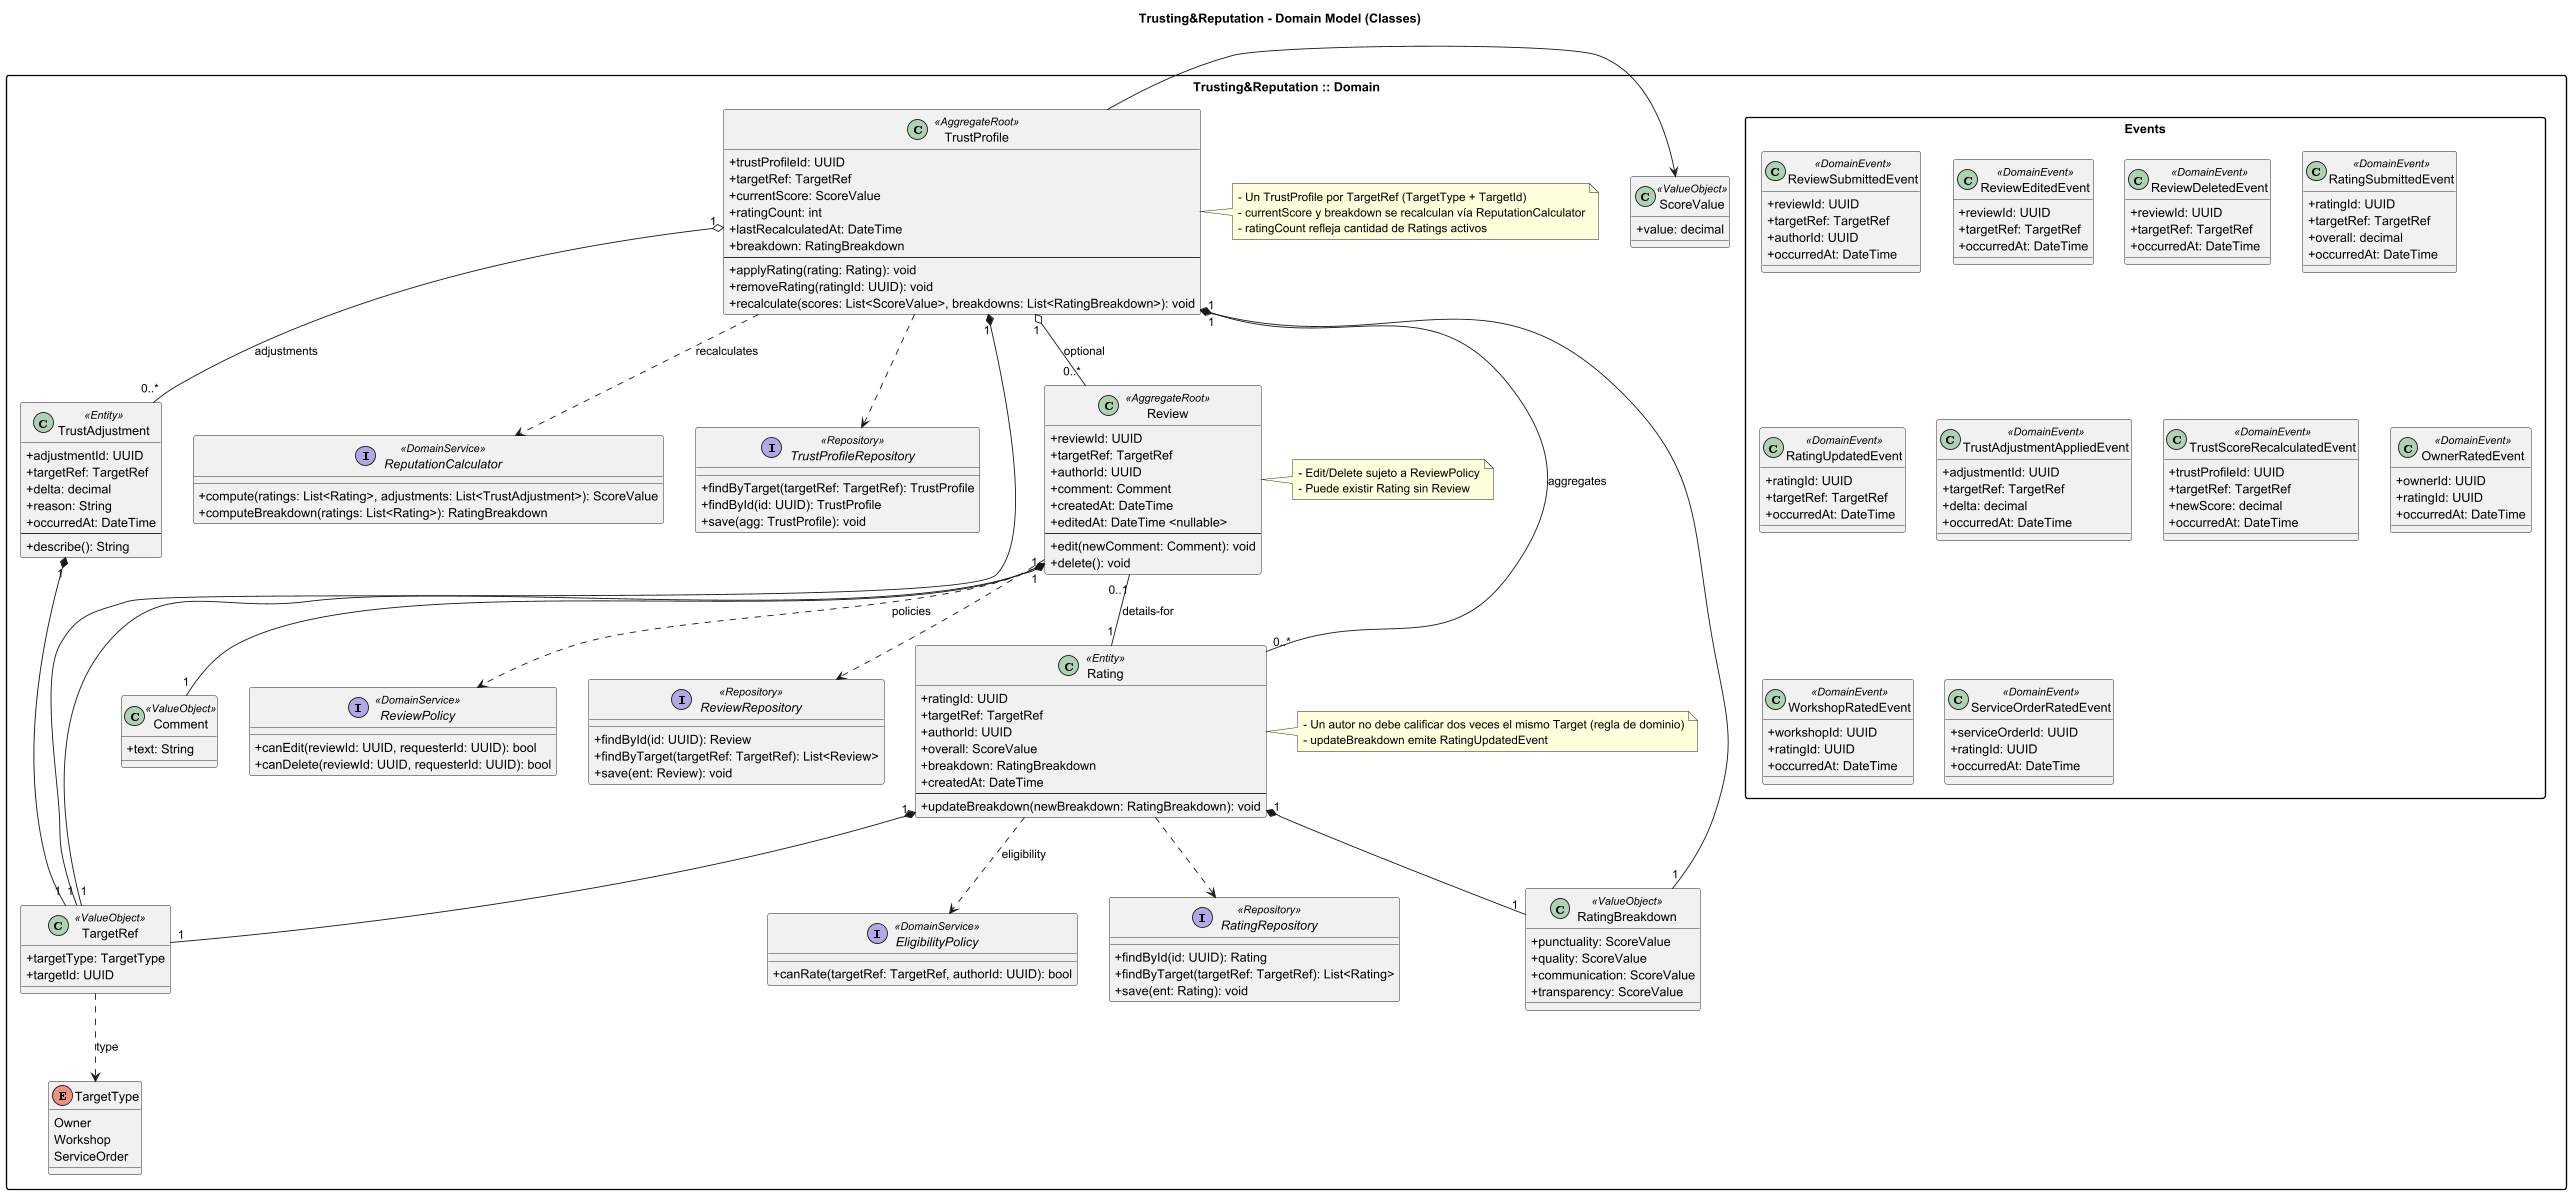

The diagram above was rendered by PlantUML. Its source (embedded in the PNG):
@startuml
title Trusting&Reputation - Domain Model (Classes)

skinparam packageStyle rectangle
skinparam classAttributeIconSize 0

package "Trusting&Reputation :: Domain" {

  '========================
  ' Enums (líneas separadas)
  '========================
  enum TargetType {
    Owner
    Workshop
    ServiceOrder
  }

  '========================
  ' Value Objects
  '========================
  class TargetRef <<ValueObject>> {
    +targetType: TargetType
    +targetId: UUID
  }

  class ScoreValue <<ValueObject>> {
    +value: decimal
  }

  class RatingBreakdown <<ValueObject>> {
    +punctuality: ScoreValue
    +quality: ScoreValue
    +communication: ScoreValue
    +transparency: ScoreValue
  }

  class Comment <<ValueObject>> {
    +text: String
  }

  '========================
  ' Aggregates
  '========================
  class TrustProfile <<AggregateRoot>> {
    +trustProfileId: UUID
    +targetRef: TargetRef
    +currentScore: ScoreValue
    +ratingCount: int
    +lastRecalculatedAt: DateTime
    +breakdown: RatingBreakdown
    --
    +applyRating(rating: Rating): void
    +removeRating(ratingId: UUID): void
    +recalculate(scores: List<ScoreValue>, breakdowns: List<RatingBreakdown>): void
  }

  class Review <<AggregateRoot>> {
    +reviewId: UUID
    +targetRef: TargetRef
    +authorId: UUID
    +comment: Comment
    +createdAt: DateTime
    +editedAt: DateTime <nullable>
    --
    +edit(newComment: Comment): void
    +delete(): void
  }

  '========================
  ' Entities
  '========================
  class Rating <<Entity>> {
    +ratingId: UUID
    +targetRef: TargetRef
    +authorId: UUID
    +overall: ScoreValue
    +breakdown: RatingBreakdown
    +createdAt: DateTime
    --
    +updateBreakdown(newBreakdown: RatingBreakdown): void
  }

  class TrustAdjustment <<Entity>> {
    +adjustmentId: UUID
    +targetRef: TargetRef
    +delta: decimal
    +reason: String
    +occurredAt: DateTime
    --
    +describe(): String
  }

  '========================
  ' Domain Services (Interfaces)
  '========================
  interface ReputationCalculator <<DomainService>> {
    +compute(ratings: List<Rating>, adjustments: List<TrustAdjustment>): ScoreValue
    +computeBreakdown(ratings: List<Rating>): RatingBreakdown
  }

  interface ReviewPolicy <<DomainService>> {
    +canEdit(reviewId: UUID, requesterId: UUID): bool
    +canDelete(reviewId: UUID, requesterId: UUID): bool
  }

  interface EligibilityPolicy <<DomainService>> {
    +canRate(targetRef: TargetRef, authorId: UUID): bool
  }

  '========================
  ' Repositories (Interfaces)
  '========================
  interface TrustProfileRepository <<Repository>> {
    +findByTarget(targetRef: TargetRef): TrustProfile
    +findById(id: UUID): TrustProfile
    +save(agg: TrustProfile): void
  }

  interface RatingRepository <<Repository>> {
    +findById(id: UUID): Rating
    +findByTarget(targetRef: TargetRef): List<Rating>
    +save(ent: Rating): void
  }

  interface ReviewRepository <<Repository>> {
    +findById(id: UUID): Review
    +findByTarget(targetRef: TargetRef): List<Review>
    +save(ent: Review): void
  }

  '========================
  ' Domain Events
  '========================
  package "Events" {
    class ReviewSubmittedEvent <<DomainEvent>> {
      +reviewId: UUID
      +targetRef: TargetRef
      +authorId: UUID
      +occurredAt: DateTime
    }

    class ReviewEditedEvent <<DomainEvent>> {
      +reviewId: UUID
      +targetRef: TargetRef
      +occurredAt: DateTime
    }

    class ReviewDeletedEvent <<DomainEvent>> {
      +reviewId: UUID
      +targetRef: TargetRef
      +occurredAt: DateTime
    }

    class RatingSubmittedEvent <<DomainEvent>> {
      +ratingId: UUID
      +targetRef: TargetRef
      +overall: decimal
      +occurredAt: DateTime
    }

    class RatingUpdatedEvent <<DomainEvent>> {
      +ratingId: UUID
      +targetRef: TargetRef
      +occurredAt: DateTime
    }

    class TrustAdjustmentAppliedEvent <<DomainEvent>> {
      +adjustmentId: UUID
      +targetRef: TargetRef
      +delta: decimal
      +occurredAt: DateTime
    }

    class TrustScoreRecalculatedEvent <<DomainEvent>> {
      +trustProfileId: UUID
      +targetRef: TargetRef
      +newScore: decimal
      +occurredAt: DateTime
    }

    class OwnerRatedEvent <<DomainEvent>> {
      +ownerId: UUID
      +ratingId: UUID
      +occurredAt: DateTime
    }

    class WorkshopRatedEvent <<DomainEvent>> {
      +workshopId: UUID
      +ratingId: UUID
      +occurredAt: DateTime
    }

    class ServiceOrderRatedEvent <<DomainEvent>> {
      +serviceOrderId: UUID
      +ratingId: UUID
      +occurredAt: DateTime
    }
  }

  '========================
  ' Relationships
  '========================
  TrustProfile "1" o-- "0..*" Rating : aggregates
  TrustProfile "1" o-- "0..*" TrustAdjustment : adjustments
  TrustProfile "1" o-- "0..*" Review : optional

  ' Asociación Review ↔ Rating (1:1 opcional)
  Review "0..1" -- "1" Rating : details-for

  ' VO composición
  TrustProfile "1" *-- "1" TargetRef
  TrustProfile "1" *-- "1" RatingBreakdown
  Rating "1" *-- "1" TargetRef
  Rating "1" *-- "1" RatingBreakdown
  Review "1" *-- "1" TargetRef
  Review "1" *-- "1" Comment
  TrustAdjustment "1" *-- "1" TargetRef
  TrustProfile -> ScoreValue

  ' Enums conectados (explícitos)
  TargetRef ..> TargetType : «type»

  ' Servicios/Repos (dashed)
  TrustProfile ..> ReputationCalculator : recalculates
  Review ..> ReviewPolicy : policies
  Rating ..> EligibilityPolicy : eligibility

  TrustProfile ..> TrustProfileRepository
  Rating ..> RatingRepository
  Review ..> ReviewRepository

  ' Notas e invariantes
  note right of TrustProfile
    - Un TrustProfile por TargetRef (TargetType + TargetId)
    - currentScore y breakdown se recalculan vía ReputationCalculator
    - ratingCount refleja cantidad de Ratings activos
  end note

  note right of Rating
    - Un autor no debe calificar dos veces el mismo Target (regla de dominio)
    - updateBreakdown emite RatingUpdatedEvent
  end note

  note right of Review
    - Edit/Delete sujeto a ReviewPolicy
    - Puede existir Rating sin Review
  end note
}
@enduml